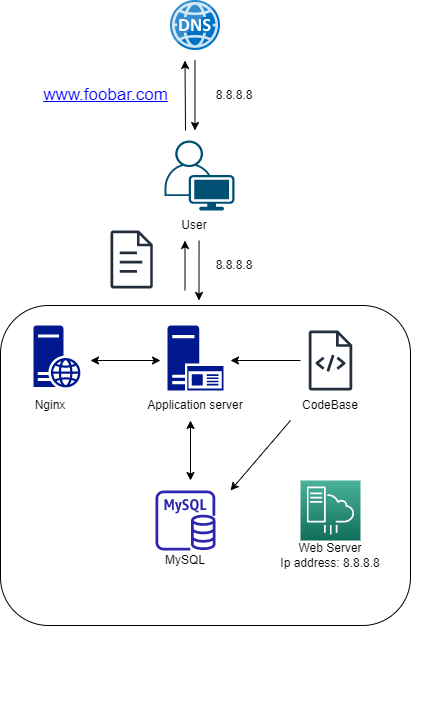

The diagram above was exported from draw.io. Its source (the exported page's mxGraphModel, read from the mxfile embedded in the PNG):
<mxGraphModel dx="1290" dy="587" grid="1" gridSize="10" guides="1" tooltips="1" connect="1" arrows="1" fold="1" page="1" pageScale="1" pageWidth="827" pageHeight="1169" math="0" shadow="0">
  <root>
    <mxCell id="WIyWlLk6GJQsqaUBKTNV-0" />
    <mxCell id="WIyWlLk6GJQsqaUBKTNV-1" parent="WIyWlLk6GJQsqaUBKTNV-0" />
    <mxCell id="fnnq08ZUjGm5h9FPOg2E-25" value="" style="image;sketch=0;aspect=fixed;html=1;points=[];align=center;fontSize=12;image=img/lib/mscae/DNS.svg;" parent="WIyWlLk6GJQsqaUBKTNV-1" vertex="1">
      <mxGeometry x="350" y="200" width="50" height="50" as="geometry" />
    </mxCell>
    <mxCell id="fnnq08ZUjGm5h9FPOg2E-38" value="" style="group" parent="WIyWlLk6GJQsqaUBKTNV-1" connectable="0" vertex="1">
      <mxGeometry x="344" y="340" width="70" height="100" as="geometry" />
    </mxCell>
    <mxCell id="fnnq08ZUjGm5h9FPOg2E-24" value="" style="points=[[0.35,0,0],[0.98,0.51,0],[1,0.71,0],[0.67,1,0],[0,0.795,0],[0,0.65,0]];verticalLabelPosition=bottom;sketch=0;html=1;verticalAlign=top;aspect=fixed;align=center;pointerEvents=1;shape=mxgraph.cisco19.user;fillColor=#005073;strokeColor=none;" parent="fnnq08ZUjGm5h9FPOg2E-38" vertex="1">
      <mxGeometry width="70" height="70" as="geometry" />
    </mxCell>
    <mxCell id="fnnq08ZUjGm5h9FPOg2E-37" value="User" style="text;html=1;strokeColor=none;fillColor=none;align=center;verticalAlign=middle;whiteSpace=wrap;rounded=0;" parent="fnnq08ZUjGm5h9FPOg2E-38" vertex="1">
      <mxGeometry y="70" width="60" height="30" as="geometry" />
    </mxCell>
    <mxCell id="fnnq08ZUjGm5h9FPOg2E-41" value="" style="group" parent="WIyWlLk6GJQsqaUBKTNV-1" connectable="0" vertex="1">
      <mxGeometry x="200" y="525" width="400" height="375" as="geometry" />
    </mxCell>
    <mxCell id="fnnq08ZUjGm5h9FPOg2E-60" value="" style="rounded=1;whiteSpace=wrap;html=1;" parent="fnnq08ZUjGm5h9FPOg2E-41" vertex="1">
      <mxGeometry x="-20" y="-20" width="410" height="320" as="geometry" />
    </mxCell>
    <mxCell id="fnnq08ZUjGm5h9FPOg2E-23" value="" style="sketch=0;aspect=fixed;pointerEvents=1;shadow=0;dashed=0;html=1;strokeColor=none;labelPosition=center;verticalLabelPosition=bottom;verticalAlign=top;align=center;fillColor=#00188D;shape=mxgraph.mscae.enterprise.web_server" parent="fnnq08ZUjGm5h9FPOg2E-41" vertex="1">
      <mxGeometry x="12.879999999999995" width="47.12" height="62" as="geometry" />
    </mxCell>
    <mxCell id="fnnq08ZUjGm5h9FPOg2E-39" value="Nginx" style="text;html=1;strokeColor=none;fillColor=none;align=center;verticalAlign=middle;whiteSpace=wrap;rounded=0;" parent="fnnq08ZUjGm5h9FPOg2E-41" vertex="1">
      <mxGeometry y="65" width="60" height="30" as="geometry" />
    </mxCell>
    <mxCell id="fnnq08ZUjGm5h9FPOg2E-44" value="" style="group" parent="WIyWlLk6GJQsqaUBKTNV-1" connectable="0" vertex="1">
      <mxGeometry x="450.9599999999999" y="680" width="118.08000000000004" height="90" as="geometry" />
    </mxCell>
    <mxCell id="fnnq08ZUjGm5h9FPOg2E-16" value="" style="sketch=0;points=[[0,0,0],[0.25,0,0],[0.5,0,0],[0.75,0,0],[1,0,0],[0,1,0],[0.25,1,0],[0.5,1,0],[0.75,1,0],[1,1,0],[0,0.25,0],[0,0.5,0],[0,0.75,0],[1,0.25,0],[1,0.5,0],[1,0.75,0]];outlineConnect=0;fontColor=#232F3E;gradientColor=#4AB29A;gradientDirection=north;fillColor=#116D5B;strokeColor=#ffffff;dashed=0;verticalLabelPosition=bottom;verticalAlign=top;align=center;html=1;fontSize=12;fontStyle=0;aspect=fixed;shape=mxgraph.aws4.resourceIcon;resIcon=mxgraph.aws4.server_migration_service;" parent="fnnq08ZUjGm5h9FPOg2E-44" vertex="1">
      <mxGeometry x="29.040000000000077" width="60" height="60" as="geometry" />
    </mxCell>
    <mxCell id="fnnq08ZUjGm5h9FPOg2E-43" value="Web Server&lt;br&gt;Ip address: 8.8.8.8" style="text;html=1;strokeColor=none;fillColor=none;align=center;verticalAlign=middle;whiteSpace=wrap;rounded=0;" parent="fnnq08ZUjGm5h9FPOg2E-44" vertex="1">
      <mxGeometry y="60" width="118.08" height="30" as="geometry" />
    </mxCell>
    <mxCell id="fnnq08ZUjGm5h9FPOg2E-46" value="" style="endArrow=classic;startArrow=classic;html=1;rounded=0;" parent="WIyWlLk6GJQsqaUBKTNV-1" edge="1">
      <mxGeometry width="50" height="50" relative="1" as="geometry">
        <mxPoint x="370" y="680" as="sourcePoint" />
        <mxPoint x="370" y="620" as="targetPoint" />
        <Array as="points">
          <mxPoint x="370" y="620" />
        </Array>
      </mxGeometry>
    </mxCell>
    <mxCell id="fnnq08ZUjGm5h9FPOg2E-48" value="" style="endArrow=classic;html=1;rounded=0;" parent="WIyWlLk6GJQsqaUBKTNV-1" edge="1">
      <mxGeometry width="50" height="50" relative="1" as="geometry">
        <mxPoint x="470" y="620" as="sourcePoint" />
        <mxPoint x="410" y="690" as="targetPoint" />
      </mxGeometry>
    </mxCell>
    <mxCell id="fnnq08ZUjGm5h9FPOg2E-51" value="" style="group" parent="WIyWlLk6GJQsqaUBKTNV-1" connectable="0" vertex="1">
      <mxGeometry x="335" y="690" width="60" height="80" as="geometry" />
    </mxCell>
    <mxCell id="fnnq08ZUjGm5h9FPOg2E-7" value="" style="sketch=0;outlineConnect=0;fontColor=#232F3E;gradientColor=none;fillColor=#2E27AD;strokeColor=none;dashed=0;verticalLabelPosition=bottom;verticalAlign=top;align=center;html=1;fontSize=12;fontStyle=0;aspect=fixed;pointerEvents=1;shape=mxgraph.aws4.rds_mysql_instance;" parent="fnnq08ZUjGm5h9FPOg2E-51" vertex="1">
      <mxGeometry width="60" height="60" as="geometry" />
    </mxCell>
    <mxCell id="fnnq08ZUjGm5h9FPOg2E-42" value="MySQL" style="text;html=1;strokeColor=none;fillColor=none;align=center;verticalAlign=middle;whiteSpace=wrap;rounded=0;" parent="fnnq08ZUjGm5h9FPOg2E-51" vertex="1">
      <mxGeometry y="60" width="60" height="20" as="geometry" />
    </mxCell>
    <mxCell id="fnnq08ZUjGm5h9FPOg2E-52" value="" style="endArrow=classic;html=1;rounded=0;" parent="WIyWlLk6GJQsqaUBKTNV-1" edge="1">
      <mxGeometry width="50" height="50" relative="1" as="geometry">
        <mxPoint x="480" y="560" as="sourcePoint" />
        <mxPoint x="410" y="560" as="targetPoint" />
      </mxGeometry>
    </mxCell>
    <mxCell id="fnnq08ZUjGm5h9FPOg2E-56" value="" style="endArrow=classic;html=1;rounded=0;" parent="WIyWlLk6GJQsqaUBKTNV-1" edge="1">
      <mxGeometry width="50" height="50" relative="1" as="geometry">
        <mxPoint x="364.5" y="490" as="sourcePoint" />
        <mxPoint x="364.5" y="440" as="targetPoint" />
      </mxGeometry>
    </mxCell>
    <mxCell id="fnnq08ZUjGm5h9FPOg2E-57" value="" style="endArrow=classic;html=1;rounded=0;" parent="WIyWlLk6GJQsqaUBKTNV-1" edge="1">
      <mxGeometry width="50" height="50" relative="1" as="geometry">
        <mxPoint x="378.54" y="440" as="sourcePoint" />
        <mxPoint x="378.5" y="500" as="targetPoint" />
      </mxGeometry>
    </mxCell>
    <mxCell id="fnnq08ZUjGm5h9FPOg2E-58" value="" style="endArrow=classic;html=1;rounded=0;" parent="WIyWlLk6GJQsqaUBKTNV-1" edge="1">
      <mxGeometry width="50" height="50" relative="1" as="geometry">
        <mxPoint x="365" y="330" as="sourcePoint" />
        <mxPoint x="364.5" y="260" as="targetPoint" />
      </mxGeometry>
    </mxCell>
    <mxCell id="fnnq08ZUjGm5h9FPOg2E-59" value="" style="endArrow=classic;html=1;rounded=0;" parent="WIyWlLk6GJQsqaUBKTNV-1" edge="1">
      <mxGeometry width="50" height="50" relative="1" as="geometry">
        <mxPoint x="374.5" y="260" as="sourcePoint" />
        <mxPoint x="374.5" y="330" as="targetPoint" />
      </mxGeometry>
    </mxCell>
    <mxCell id="fnnq08ZUjGm5h9FPOg2E-33" value="" style="group" parent="WIyWlLk6GJQsqaUBKTNV-1" connectable="0" vertex="1">
      <mxGeometry x="480" y="530" width="60" height="90" as="geometry" />
    </mxCell>
    <mxCell id="fnnq08ZUjGm5h9FPOg2E-17" value="" style="sketch=0;outlineConnect=0;fontColor=#232F3E;gradientColor=none;fillColor=#232F3D;strokeColor=none;dashed=0;verticalLabelPosition=bottom;verticalAlign=top;align=center;html=1;fontSize=12;fontStyle=0;aspect=fixed;pointerEvents=1;shape=mxgraph.aws4.source_code;" parent="fnnq08ZUjGm5h9FPOg2E-33" vertex="1">
      <mxGeometry x="8.080000000000041" width="43.84" height="60" as="geometry" />
    </mxCell>
    <mxCell id="fnnq08ZUjGm5h9FPOg2E-32" value="CodeBase" style="text;html=1;strokeColor=none;fillColor=none;align=center;verticalAlign=middle;whiteSpace=wrap;rounded=0;" parent="fnnq08ZUjGm5h9FPOg2E-33" vertex="1">
      <mxGeometry y="60" width="60" height="30" as="geometry" />
    </mxCell>
    <mxCell id="fnnq08ZUjGm5h9FPOg2E-36" value="" style="group" parent="WIyWlLk6GJQsqaUBKTNV-1" connectable="0" vertex="1">
      <mxGeometry x="320" y="525" width="110" height="95" as="geometry" />
    </mxCell>
    <mxCell id="fnnq08ZUjGm5h9FPOg2E-35" value="Application server" style="text;html=1;strokeColor=none;fillColor=none;align=center;verticalAlign=middle;whiteSpace=wrap;rounded=0;" parent="fnnq08ZUjGm5h9FPOg2E-36" vertex="1">
      <mxGeometry y="65" width="110" height="30" as="geometry" />
    </mxCell>
    <mxCell id="fnnq08ZUjGm5h9FPOg2E-50" value="" style="endArrow=classic;startArrow=classic;html=1;rounded=0;" parent="fnnq08ZUjGm5h9FPOg2E-36" edge="1">
      <mxGeometry width="50" height="50" relative="1" as="geometry">
        <mxPoint x="-50" y="35" as="sourcePoint" />
        <mxPoint x="20" y="35" as="targetPoint" />
      </mxGeometry>
    </mxCell>
    <mxCell id="fnnq08ZUjGm5h9FPOg2E-6" value="" style="sketch=0;aspect=fixed;pointerEvents=1;shadow=0;dashed=0;html=1;strokeColor=none;labelPosition=center;verticalLabelPosition=bottom;verticalAlign=top;align=center;fillColor=#00188D;shape=mxgraph.mscae.enterprise.application_server2" parent="fnnq08ZUjGm5h9FPOg2E-36" vertex="1">
      <mxGeometry x="27.049999999999955" width="55.9" height="65" as="geometry" />
    </mxCell>
    <mxCell id="fnnq08ZUjGm5h9FPOg2E-64" value="8.8.8.8" style="text;html=1;strokeColor=none;fillColor=none;align=center;verticalAlign=middle;whiteSpace=wrap;rounded=0;" parent="WIyWlLk6GJQsqaUBKTNV-1" vertex="1">
      <mxGeometry x="384" y="450" width="60" height="30" as="geometry" />
    </mxCell>
    <mxCell id="fnnq08ZUjGm5h9FPOg2E-65" value="8.8.8.8" style="text;html=1;strokeColor=none;fillColor=none;align=center;verticalAlign=middle;whiteSpace=wrap;rounded=0;" parent="WIyWlLk6GJQsqaUBKTNV-1" vertex="1">
      <mxGeometry x="384" y="280" width="60" height="30" as="geometry" />
    </mxCell>
    <mxCell id="fnnq08ZUjGm5h9FPOg2E-66" value="www.foobar.com" style="shape=rectangle;strokeColor=none;fillColor=none;linkText=;fontSize=17;fontColor=#0000ff;fontStyle=4;html=1;align=center;" parent="WIyWlLk6GJQsqaUBKTNV-1" vertex="1">
      <mxGeometry x="210" y="280" width="150" height="30" as="geometry" />
    </mxCell>
    <mxCell id="a6_dqbhiXlNFi3IUfCgW-0" value="" style="sketch=0;outlineConnect=0;fontColor=#232F3E;gradientColor=none;fillColor=#232F3D;strokeColor=none;dashed=0;verticalLabelPosition=bottom;verticalAlign=top;align=center;html=1;fontSize=12;fontStyle=0;aspect=fixed;pointerEvents=1;shape=mxgraph.aws4.document;" parent="WIyWlLk6GJQsqaUBKTNV-1" vertex="1">
      <mxGeometry x="290" y="430" width="42.38" height="58" as="geometry" />
    </mxCell>
  </root>
</mxGraphModel>